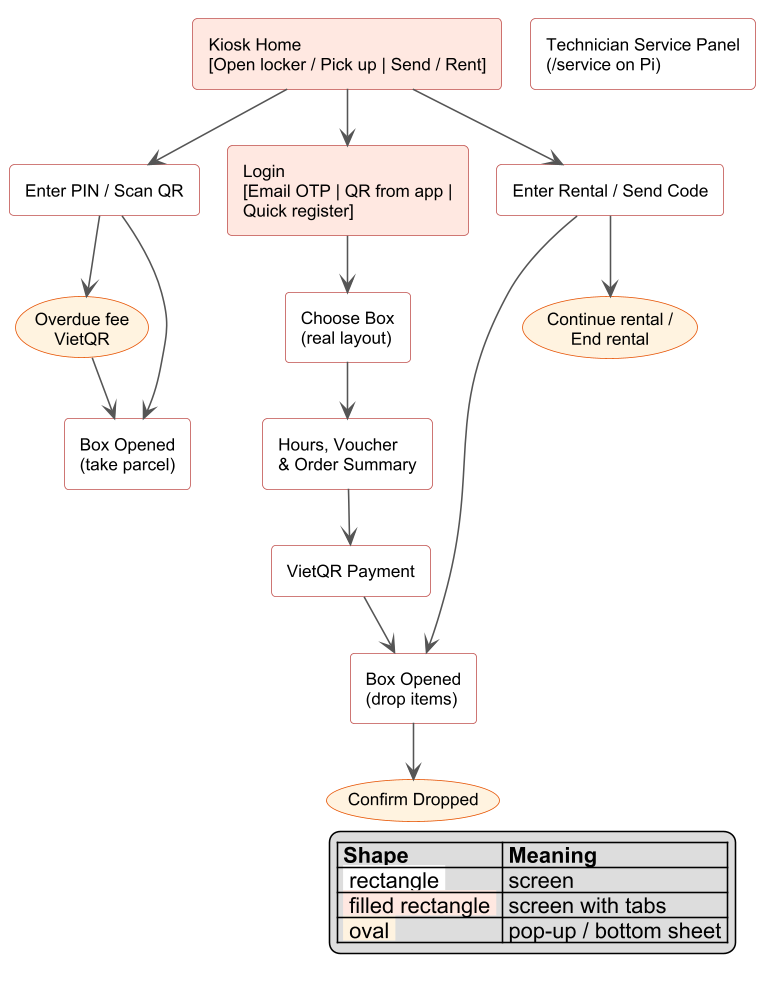

The diagram above was rendered by PlantUML. Its source (embedded in the PNG):
@startuml
!pragma layout smetana
skinparam dpi 150
skinparam defaultFontName Arial
skinparam defaultFontSize 11
skinparam shadowing false
skinparam ArrowColor #555555
skinparam rectangle {
  BackgroundColor #FFFFFF
  BorderColor #C0504D
  RoundCorner 6
}
skinparam usecase {
  BackgroundColor #FFF3E0
  BorderColor #E65100
}
legend right
  |= Shape |= Meaning |
  | <back:#FFFFFF> rectangle </back> | screen |
  | <back:#FFE8E1> filled rectangle </back> | screen with tabs |
  | <back:#FFF3E0> oval </back> | pop-up / bottom sheet |
endlegend
rectangle "Kiosk Home\n[Open locker / Pick up | Send / Rent]" as KH #FFE8E1
rectangle "Enter PIN / Scan QR" as PIN
usecase "Overdue fee\nVietQR" as OF
rectangle "Box Opened\n(take parcel)" as BO
rectangle "Login\n[Email OTP | QR from app |\nQuick register]" as LG #FFE8E1
rectangle "Choose Box\n(real layout)" as CB
rectangle "Hours, Voucher\n& Order Summary" as HV
rectangle "VietQR Payment" as PAY
rectangle "Box Opened\n(drop items)" as BD
usecase "Confirm Dropped" as CD
rectangle "Enter Rental / Send Code" as RC
usecase "Continue rental /\nEnd rental" as CE
rectangle "Technician Service Panel\n(/service on Pi)" as SP

KH --> PIN
PIN --> OF
OF --> BO
PIN --> BO
KH --> LG
LG --> CB
CB --> HV
HV --> PAY
PAY --> BD
BD --> CD
KH --> RC
RC --> BD
RC --> CE
@enduml